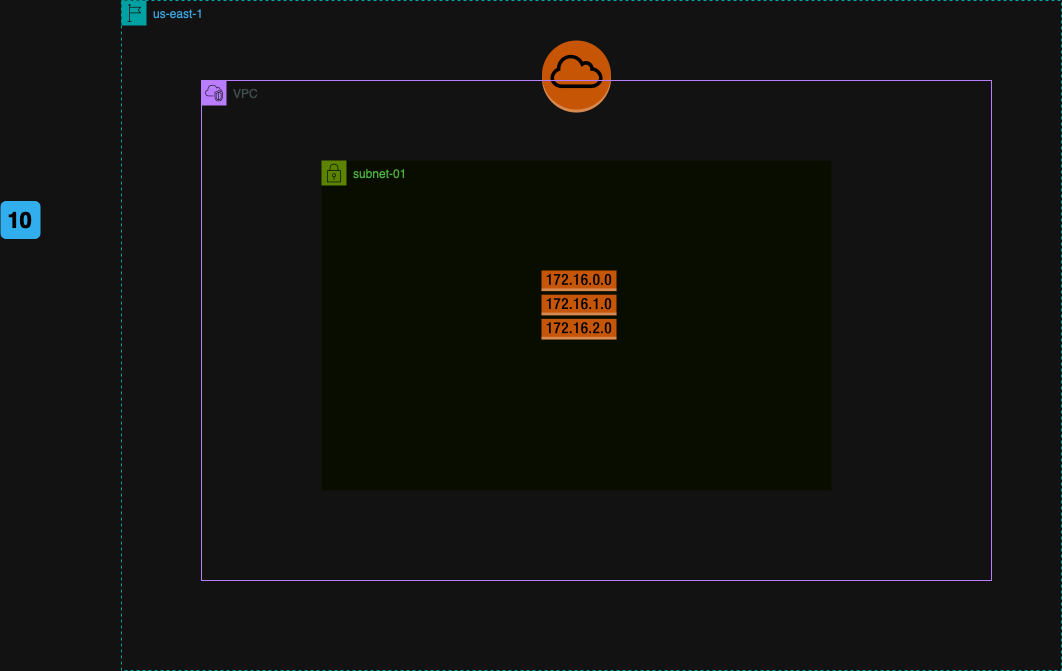

The diagram above was exported from draw.io. Its source (the exported page's mxGraphModel, read from the mxfile embedded in the PNG):
<mxGraphModel dx="-260" dy="-211" grid="1" gridSize="10" guides="1" tooltips="1" connect="1" arrows="1" fold="1" page="1" pageScale="1" pageWidth="1169" pageHeight="827" math="0" shadow="0">
  <root>
    <mxCell id="0" />
    <mxCell id="1" parent="0" />
    <mxCell id="7OVz4w7n9kzEPWy-4BBC-22" value="10" style="rounded=1;whiteSpace=wrap;html=1;fillColor=#007CBD;strokeColor=none;fontColor=#FFFFFF;fontStyle=1;fontSize=22;labelBackgroundColor=none;" parent="1" vertex="1">
      <mxGeometry x="1169" y="1130.5" width="40" height="38" as="geometry" />
    </mxCell>
    <mxCell id="kO8sIofeVM7fs06BkusJ-2" value="us-east-1" style="points=[[0,0],[0.25,0],[0.5,0],[0.75,0],[1,0],[1,0.25],[1,0.5],[1,0.75],[1,1],[0.75,1],[0.5,1],[0.25,1],[0,1],[0,0.75],[0,0.5],[0,0.25]];outlineConnect=0;gradientColor=none;html=1;whiteSpace=wrap;fontSize=12;fontStyle=0;container=1;pointerEvents=0;collapsible=0;recursiveResize=0;shape=mxgraph.aws4.group;grIcon=mxgraph.aws4.group_region;strokeColor=#00A4A6;fillColor=none;verticalAlign=top;align=left;spacingLeft=30;fontColor=#147EBA;dashed=1;" vertex="1" parent="1">
      <mxGeometry x="1290" y="930" width="940" height="670" as="geometry" />
    </mxCell>
    <mxCell id="kO8sIofeVM7fs06BkusJ-5" value="" style="outlineConnect=0;dashed=0;verticalLabelPosition=bottom;verticalAlign=top;align=center;html=1;shape=mxgraph.aws3.internet_gateway;fillColor=#F58534;gradientColor=none;" vertex="1" parent="kO8sIofeVM7fs06BkusJ-2">
      <mxGeometry x="420.5" y="40" width="69" height="72" as="geometry" />
    </mxCell>
    <mxCell id="kO8sIofeVM7fs06BkusJ-3" value="VPC" style="points=[[0,0],[0.25,0],[0.5,0],[0.75,0],[1,0],[1,0.25],[1,0.5],[1,0.75],[1,1],[0.75,1],[0.5,1],[0.25,1],[0,1],[0,0.75],[0,0.5],[0,0.25]];outlineConnect=0;gradientColor=none;html=1;whiteSpace=wrap;fontSize=12;fontStyle=0;container=1;pointerEvents=0;collapsible=0;recursiveResize=0;shape=mxgraph.aws4.group;grIcon=mxgraph.aws4.group_vpc2;strokeColor=#8C4FFF;fillColor=none;verticalAlign=top;align=left;spacingLeft=30;fontColor=#AAB7B8;dashed=0;" vertex="1" parent="1">
      <mxGeometry x="1370" y="1010" width="790" height="500" as="geometry" />
    </mxCell>
    <mxCell id="kO8sIofeVM7fs06BkusJ-4" value="subnet-01&lt;div&gt;&lt;br&gt;&lt;/div&gt;" style="points=[[0,0],[0.25,0],[0.5,0],[0.75,0],[1,0],[1,0.25],[1,0.5],[1,0.75],[1,1],[0.75,1],[0.5,1],[0.25,1],[0,1],[0,0.75],[0,0.5],[0,0.25]];outlineConnect=0;gradientColor=none;html=1;whiteSpace=wrap;fontSize=12;fontStyle=0;container=1;pointerEvents=0;collapsible=0;recursiveResize=0;shape=mxgraph.aws4.group;grIcon=mxgraph.aws4.group_security_group;grStroke=0;strokeColor=#7AA116;fillColor=#F2F6E8;verticalAlign=top;align=left;spacingLeft=30;fontColor=#248814;dashed=0;" vertex="1" parent="1">
      <mxGeometry x="1490" y="1090" width="510" height="330" as="geometry" />
    </mxCell>
    <mxCell id="kO8sIofeVM7fs06BkusJ-6" value="" style="outlineConnect=0;dashed=0;verticalLabelPosition=bottom;verticalAlign=top;align=center;html=1;shape=mxgraph.aws3.route_table;fillColor=#F58536;gradientColor=none;" vertex="1" parent="1">
      <mxGeometry x="1710" y="1200" width="75" height="69" as="geometry" />
    </mxCell>
  </root>
</mxGraphModel>